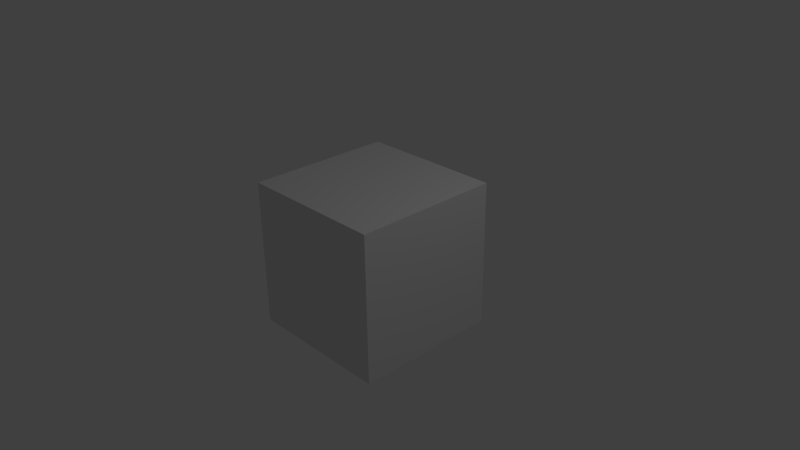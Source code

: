 # Source: gold.blend  (saved by Blender 2.72.0; exported with 4.5.12 LTS)
import bpy
from mathutils import Matrix  # noqa: F401  (used for matrix-valued properties, if any)

bpy.ops.wm.read_factory_settings(use_empty=True)
scene = bpy.context.scene
scene.name = 'Scene'

# ---- collections
col_collection_1 = bpy.data.collections.new('Collection 1'); scene.collection.children.link(col_collection_1)

# ---- materials (node trees are filled in below, after node groups)
mat_material = bpy.data.materials.new('Material')
mat_material.alpha_threshold = 0.0
mat_material.use_transparent_shadow = False
mat_material.roughness = 0.5
mat_material.line_color = (0.0, 0.0, 0.0, 1.0)

# ---- material node trees

# ---- world
world_world = bpy.data.worlds.new('World'); scene.world = world_world
world_world.color = (0.05088, 0.05088, 0.05088)
world_world.use_sun_shadow = False
world_world.sun_shadow_jitter_overblur = 0.0
world_world.cycles.sampling_method = 'MANUAL'
world_world.cycles.sample_map_resolution = 256

# ---- cameras
cam_camera = bpy.data.cameras.new('Camera')
cam_camera.clip_end = 100.0
cam_camera.lens = 35.0
cam_camera.sensor_width = 32.0
cam_camera.sensor_height = 18.0
cam_camera.ortho_scale = 7.314
cam_camera.dof.focus_distance = 0.0
cam_camera.dof.aperture_fstop = 128.0

# ---- lights
light_lamp = bpy.data.lights.new('Lamp', 'POINT')
light_lamp.transmission_factor = 0.0
light_lamp.cutoff_distance = 30.0
light_lamp.energy = 100.0
light_lamp.shadow_buffer_clip_start = 1.001
light_lamp.shadow_soft_size = 0.1
light_lamp.shadow_maximum_resolution = 0.006
light_lamp.use_absolute_resolution = True
light_lamp.cycles.use_multiple_importance_sampling = False

# ---- meshes
me_cube = bpy.data.meshes.new('Cube')
me_cube.from_pydata([(1.0, 1.0, -1.0), (1.0, -1.0, -1.0), (-1.0, -1.0, -1.0), (-1.0, 1.0, -1.0), (1.0, 1.0, 1.0), (1.0, -1.0, 1.0), (-1.0, -1.0, 1.0), (-1.0, 1.0, 1.0)], [], [(0, 1, 2, 3), (4, 7, 6, 5), (0, 4, 5, 1), (1, 5, 6, 2), (2, 6, 7, 3), (4, 0, 3, 7)])
_uv = me_cube.uv_layers.new(name='UVMap')
_uv.uv.foreach_set('vector', [0.0, 0.0, 1.0, 0.0, 1.0, 1.0, 0.0, 1.0, 0.0, 0.0, 1.0, 0.0, 1.0, 1.0, 0.0, 1.0, 0.0, 0.0, 1.0, 0.0, 1.0, 1.0, 0.0, 1.0, 0.0, 0.0, 1.0, 0.0, 1.0, 1.0, 0.0, 1.0, 0.0, 0.0, 1.0, 0.0, 1.0, 1.0, 0.0, 1.0, 0.0, 0.0, 1.0, 0.0, 1.0, 1.0, 0.0, 1.0])
me_cube.materials.append(mat_material)
me_cube.use_remesh_preserve_volume = False
me_cube.use_remesh_preserve_attributes = False
me_cube.use_mirror_vertex_groups = False
me_cube.update()

# ---- objects
ob_cube = bpy.data.objects.new('Cube', me_cube)
ob_lamp = bpy.data.objects.new('Lamp', light_lamp)
ob_camera = bpy.data.objects.new('Camera', cam_camera)

# ---- transforms, parenting, visibility, modifiers, constraints
ob_cube.location = (0.0, 0.0, 0.0)
ob_cube.lock_rotations_4d = False
ob_cube.empty_display_type = 'ARROWS'
ob_cube.lineart.crease_threshold = 0.0
ob_lamp.location = (4.076, 1.005, 5.904)
ob_lamp.rotation_euler = (0.6503, 0.05522, 1.866)
ob_lamp.lock_rotations_4d = False
ob_lamp.empty_display_type = 'ARROWS'
ob_lamp.color = (0.0, 0.0, 0.0, 0.0)
ob_lamp.lineart.crease_threshold = 0.0
ob_camera.location = (7.481, -6.508, 5.344)
ob_camera.rotation_euler = (1.109, 0.01082, 0.8149)
ob_camera.lock_rotations_4d = False
ob_camera.empty_display_type = 'ARROWS'
ob_camera.color = (0.0, 0.0, 0.0, 0.0)
ob_camera.display_type = 'WIRE'
ob_camera.lineart.crease_threshold = 0.0

# ---- collection membership
col_collection_1.objects.link(ob_cube)
col_collection_1.objects.link(ob_lamp)
col_collection_1.objects.link(ob_camera)

# ---- scene / render settings (as saved in the file)
scene.camera = ob_camera
scene.frame_start = 1; scene.frame_end = 250; scene.frame_set(1)
scene.render.engine = 'BLENDER_EEVEE_NEXT'
scene.render.resolution_percentage = 50
scene.render.dither_intensity = 0.0
scene.cycles.use_denoising = False
scene.cycles.samples = 10
scene.cycles.sampling_pattern = 'TABULATED_SOBOL'
scene.cycles.light_sampling_threshold = 0.0
scene.cycles.use_adaptive_sampling = False
scene.cycles.use_light_tree = False
scene.cycles.blur_glossy = 0.0
scene.cycles.pixel_filter_type = 'GAUSSIAN'
scene.cycles.sample_clamp_indirect = 0.0
scene.view_settings.view_transform = 'Standard'
bpy.context.view_layer.update()
